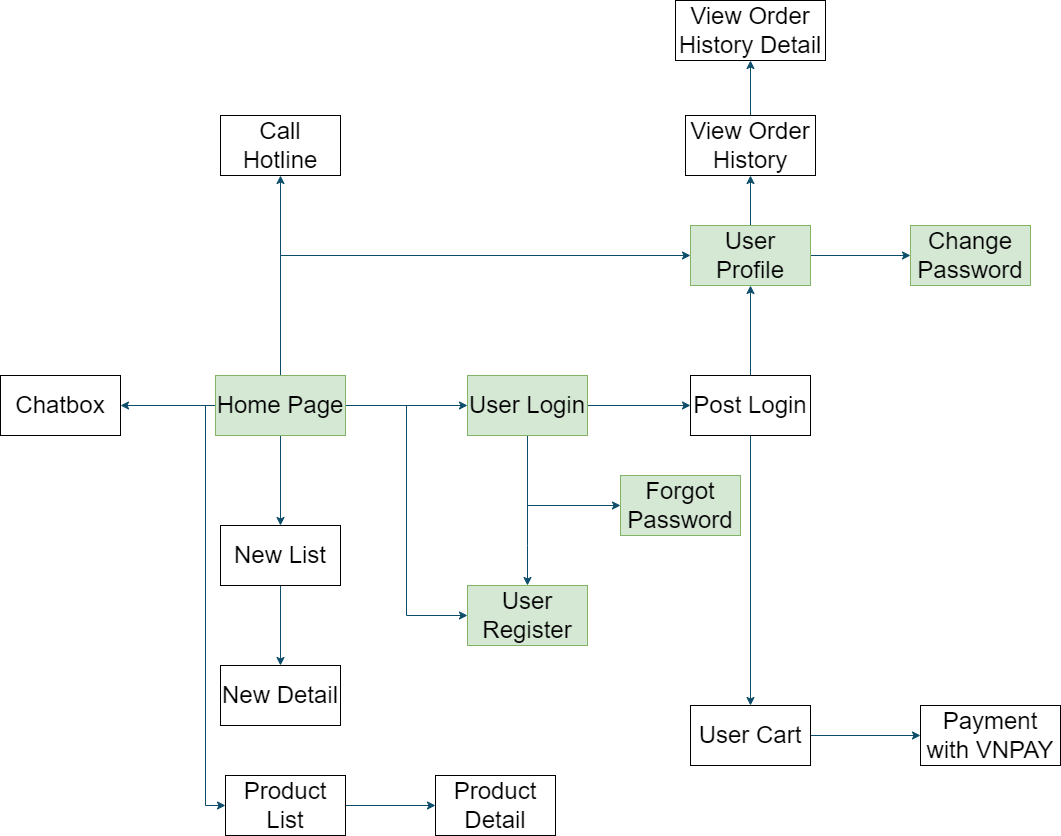

The diagram above was exported from draw.io. Its source (the exported page's mxGraphModel, read from the mxfile embedded in the PNG):
<mxGraphModel dx="1434" dy="802" grid="1" gridSize="10" guides="1" tooltips="1" connect="1" arrows="1" fold="1" page="1" pageScale="1" pageWidth="827" pageHeight="1169" math="0" shadow="0">
  <root>
    <mxCell id="0" />
    <mxCell id="1" parent="0" />
    <mxCell id="RTlsKFRkD_fNGm2z8Zzq-50" style="edgeStyle=orthogonalEdgeStyle;rounded=0;orthogonalLoop=1;jettySize=auto;html=1;entryX=0.5;entryY=1;entryDx=0;entryDy=0;strokeColor=#0B4D6A;" parent="1" source="RTlsKFRkD_fNGm2z8Zzq-56" target="RTlsKFRkD_fNGm2z8Zzq-59" edge="1">
      <mxGeometry relative="1" as="geometry" />
    </mxCell>
    <mxCell id="RTlsKFRkD_fNGm2z8Zzq-51" style="edgeStyle=orthogonalEdgeStyle;rounded=0;orthogonalLoop=1;jettySize=auto;html=1;strokeColor=#0B4D6A;" parent="1" source="RTlsKFRkD_fNGm2z8Zzq-56" target="RTlsKFRkD_fNGm2z8Zzq-58" edge="1">
      <mxGeometry relative="1" as="geometry" />
    </mxCell>
    <mxCell id="RTlsKFRkD_fNGm2z8Zzq-52" style="edgeStyle=orthogonalEdgeStyle;rounded=0;orthogonalLoop=1;jettySize=auto;html=1;entryX=0;entryY=0.5;entryDx=0;entryDy=0;strokeColor=#0B4D6A;" parent="1" source="RTlsKFRkD_fNGm2z8Zzq-56" target="RTlsKFRkD_fNGm2z8Zzq-62" edge="1">
      <mxGeometry relative="1" as="geometry">
        <Array as="points">
          <mxPoint x="565" y="960" />
          <mxPoint x="565" y="1360" />
        </Array>
      </mxGeometry>
    </mxCell>
    <mxCell id="RTlsKFRkD_fNGm2z8Zzq-53" style="edgeStyle=orthogonalEdgeStyle;rounded=0;orthogonalLoop=1;jettySize=auto;html=1;strokeColor=#0B4D6A;" parent="1" source="RTlsKFRkD_fNGm2z8Zzq-56" target="RTlsKFRkD_fNGm2z8Zzq-67" edge="1">
      <mxGeometry relative="1" as="geometry" />
    </mxCell>
    <mxCell id="RTlsKFRkD_fNGm2z8Zzq-55" style="edgeStyle=orthogonalEdgeStyle;rounded=0;orthogonalLoop=1;jettySize=auto;html=1;entryX=0;entryY=0.5;entryDx=0;entryDy=0;strokeColor=#0B4D6A;exitX=0.5;exitY=0;exitDx=0;exitDy=0;" parent="1" source="RTlsKFRkD_fNGm2z8Zzq-56" target="RTlsKFRkD_fNGm2z8Zzq-76" edge="1">
      <mxGeometry relative="1" as="geometry" />
    </mxCell>
    <mxCell id="5wFExAOzpIMSA0v8NIDR-2" style="edgeStyle=orthogonalEdgeStyle;rounded=0;orthogonalLoop=1;jettySize=auto;html=1;entryX=0;entryY=0.5;entryDx=0;entryDy=0;strokeColor=#0b4d6a;" parent="1" source="RTlsKFRkD_fNGm2z8Zzq-56" target="RTlsKFRkD_fNGm2z8Zzq-73" edge="1">
      <mxGeometry relative="1" as="geometry" />
    </mxCell>
    <mxCell id="5wFExAOzpIMSA0v8NIDR-3" style="edgeStyle=orthogonalEdgeStyle;rounded=0;orthogonalLoop=1;jettySize=auto;html=1;entryX=1;entryY=0.5;entryDx=0;entryDy=0;strokeColor=#0B4D6A;" parent="1" source="RTlsKFRkD_fNGm2z8Zzq-56" target="5wFExAOzpIMSA0v8NIDR-4" edge="1">
      <mxGeometry relative="1" as="geometry">
        <mxPoint x="480" y="800" as="targetPoint" />
      </mxGeometry>
    </mxCell>
    <mxCell id="RTlsKFRkD_fNGm2z8Zzq-56" value="&lt;font style=&quot;font-size: 24px;&quot;&gt;Home Page&lt;/font&gt;" style="rounded=0;whiteSpace=wrap;html=1;fontSize=14;fillColor=#d5e8d4;strokeColor=#82b366;" parent="1" vertex="1">
      <mxGeometry x="575" y="930" width="130" height="60" as="geometry" />
    </mxCell>
    <mxCell id="RTlsKFRkD_fNGm2z8Zzq-57" style="edgeStyle=orthogonalEdgeStyle;rounded=0;orthogonalLoop=1;jettySize=auto;html=1;strokeColor=#0B4D6A;exitX=0.5;exitY=1;exitDx=0;exitDy=0;" parent="1" source="RTlsKFRkD_fNGm2z8Zzq-58" target="RTlsKFRkD_fNGm2z8Zzq-60" edge="1">
      <mxGeometry relative="1" as="geometry" />
    </mxCell>
    <mxCell id="RTlsKFRkD_fNGm2z8Zzq-58" value="&lt;font style=&quot;font-size: 24px;&quot;&gt;New List&lt;/font&gt;" style="rounded=0;whiteSpace=wrap;html=1;fontSize=14;" parent="1" vertex="1">
      <mxGeometry x="580" y="1080" width="120" height="60" as="geometry" />
    </mxCell>
    <mxCell id="RTlsKFRkD_fNGm2z8Zzq-59" value="&lt;font style=&quot;font-size: 24px;&quot;&gt;Call Hotline&lt;/font&gt;" style="rounded=0;whiteSpace=wrap;html=1;fontSize=14;" parent="1" vertex="1">
      <mxGeometry x="580" y="670" width="120" height="60" as="geometry" />
    </mxCell>
    <mxCell id="RTlsKFRkD_fNGm2z8Zzq-60" value="&lt;font style=&quot;font-size: 24px;&quot;&gt;New Detail&lt;/font&gt;" style="rounded=0;whiteSpace=wrap;html=1;fontSize=14;" parent="1" vertex="1">
      <mxGeometry x="580" y="1220" width="120" height="60" as="geometry" />
    </mxCell>
    <mxCell id="RTlsKFRkD_fNGm2z8Zzq-61" style="edgeStyle=orthogonalEdgeStyle;rounded=0;orthogonalLoop=1;jettySize=auto;html=1;strokeColor=#0B4D6A;" parent="1" source="RTlsKFRkD_fNGm2z8Zzq-62" target="RTlsKFRkD_fNGm2z8Zzq-63" edge="1">
      <mxGeometry relative="1" as="geometry" />
    </mxCell>
    <mxCell id="RTlsKFRkD_fNGm2z8Zzq-62" value="&lt;font style=&quot;font-size: 24px;&quot;&gt;Product List&lt;/font&gt;" style="rounded=0;whiteSpace=wrap;html=1;fontSize=14;" parent="1" vertex="1">
      <mxGeometry x="585" y="1330" width="120" height="60" as="geometry" />
    </mxCell>
    <mxCell id="RTlsKFRkD_fNGm2z8Zzq-63" value="&lt;font style=&quot;font-size: 24px;&quot;&gt;Product Detail&lt;/font&gt;" style="rounded=0;whiteSpace=wrap;html=1;fontSize=14;" parent="1" vertex="1">
      <mxGeometry x="795" y="1330" width="120" height="60" as="geometry" />
    </mxCell>
    <mxCell id="RTlsKFRkD_fNGm2z8Zzq-64" style="edgeStyle=orthogonalEdgeStyle;rounded=0;orthogonalLoop=1;jettySize=auto;html=1;strokeColor=#0B4D6A;" parent="1" source="RTlsKFRkD_fNGm2z8Zzq-67" target="RTlsKFRkD_fNGm2z8Zzq-72" edge="1">
      <mxGeometry relative="1" as="geometry" />
    </mxCell>
    <mxCell id="RTlsKFRkD_fNGm2z8Zzq-65" style="edgeStyle=orthogonalEdgeStyle;rounded=0;orthogonalLoop=1;jettySize=auto;html=1;entryX=0.5;entryY=0;entryDx=0;entryDy=0;strokeColor=#0B4D6A;" parent="1" source="RTlsKFRkD_fNGm2z8Zzq-67" target="RTlsKFRkD_fNGm2z8Zzq-73" edge="1">
      <mxGeometry relative="1" as="geometry">
        <Array as="points">
          <mxPoint x="887" y="1100" />
          <mxPoint x="887" y="1100" />
        </Array>
      </mxGeometry>
    </mxCell>
    <mxCell id="RTlsKFRkD_fNGm2z8Zzq-66" style="edgeStyle=orthogonalEdgeStyle;rounded=0;orthogonalLoop=1;jettySize=auto;html=1;entryX=0;entryY=0.5;entryDx=0;entryDy=0;strokeColor=#0B4D6A;exitX=0.5;exitY=1;exitDx=0;exitDy=0;" parent="1" source="RTlsKFRkD_fNGm2z8Zzq-67" target="RTlsKFRkD_fNGm2z8Zzq-74" edge="1">
      <mxGeometry relative="1" as="geometry" />
    </mxCell>
    <mxCell id="RTlsKFRkD_fNGm2z8Zzq-67" value="&lt;font style=&quot;font-size: 24px;&quot;&gt;User Login&lt;/font&gt;" style="rounded=0;whiteSpace=wrap;html=1;fontSize=14;fillColor=#d5e8d4;strokeColor=#82b366;" parent="1" vertex="1">
      <mxGeometry x="827" y="930" width="120" height="60" as="geometry" />
    </mxCell>
    <mxCell id="RTlsKFRkD_fNGm2z8Zzq-68" style="edgeStyle=orthogonalEdgeStyle;rounded=0;orthogonalLoop=1;jettySize=auto;html=1;strokeColor=#0B4D6A;" parent="1" source="RTlsKFRkD_fNGm2z8Zzq-72" target="RTlsKFRkD_fNGm2z8Zzq-76" edge="1">
      <mxGeometry relative="1" as="geometry" />
    </mxCell>
    <mxCell id="RTlsKFRkD_fNGm2z8Zzq-69" style="edgeStyle=orthogonalEdgeStyle;rounded=0;orthogonalLoop=1;jettySize=auto;html=1;strokeColor=#0B4D6A;" parent="1" source="RTlsKFRkD_fNGm2z8Zzq-72" target="RTlsKFRkD_fNGm2z8Zzq-94" edge="1">
      <mxGeometry relative="1" as="geometry" />
    </mxCell>
    <mxCell id="RTlsKFRkD_fNGm2z8Zzq-70" style="edgeStyle=orthogonalEdgeStyle;rounded=0;orthogonalLoop=1;jettySize=auto;html=1;entryX=0;entryY=0.5;entryDx=0;entryDy=0;strokeColor=#0B4D6A;exitX=1;exitY=0.5;exitDx=0;exitDy=0;" parent="1" source="RTlsKFRkD_fNGm2z8Zzq-76" target="RTlsKFRkD_fNGm2z8Zzq-75" edge="1">
      <mxGeometry relative="1" as="geometry" />
    </mxCell>
    <mxCell id="RTlsKFRkD_fNGm2z8Zzq-72" value="&lt;font style=&quot;font-size: 24px;&quot;&gt;Post Login&lt;/font&gt;" style="rounded=0;whiteSpace=wrap;html=1;fontSize=14;" parent="1" vertex="1">
      <mxGeometry x="1050" y="930" width="120" height="60" as="geometry" />
    </mxCell>
    <mxCell id="RTlsKFRkD_fNGm2z8Zzq-73" value="&lt;font style=&quot;font-size: 24px;&quot;&gt;User Register&lt;/font&gt;" style="rounded=0;whiteSpace=wrap;html=1;fontSize=14;fillColor=#d5e8d4;strokeColor=#82b366;" parent="1" vertex="1">
      <mxGeometry x="827" y="1140" width="120" height="60" as="geometry" />
    </mxCell>
    <mxCell id="RTlsKFRkD_fNGm2z8Zzq-74" value="&lt;font style=&quot;font-size: 24px;&quot;&gt;Forgot Password&lt;/font&gt;" style="rounded=0;whiteSpace=wrap;html=1;fontSize=14;fillColor=#d5e8d4;strokeColor=#82b366;" parent="1" vertex="1">
      <mxGeometry x="980" y="1030" width="120" height="60" as="geometry" />
    </mxCell>
    <mxCell id="RTlsKFRkD_fNGm2z8Zzq-75" value="&lt;font style=&quot;font-size: 24px;&quot;&gt;Change Password&lt;/font&gt;" style="rounded=0;whiteSpace=wrap;html=1;fontSize=14;fillColor=#d5e8d4;strokeColor=#82b366;" parent="1" vertex="1">
      <mxGeometry x="1270" y="780" width="120" height="60" as="geometry" />
    </mxCell>
    <mxCell id="-fsyP5aI7x7pGaswqOf_-3" style="edgeStyle=orthogonalEdgeStyle;rounded=0;orthogonalLoop=1;jettySize=auto;html=1;entryX=0.5;entryY=1;entryDx=0;entryDy=0;strokeColor=#0B4D6A;" edge="1" parent="1" source="RTlsKFRkD_fNGm2z8Zzq-76" target="-fsyP5aI7x7pGaswqOf_-2">
      <mxGeometry relative="1" as="geometry" />
    </mxCell>
    <mxCell id="RTlsKFRkD_fNGm2z8Zzq-76" value="&lt;font style=&quot;font-size: 24px;&quot;&gt;User Profile&lt;/font&gt;" style="rounded=0;whiteSpace=wrap;html=1;fontSize=14;fillColor=#d5e8d4;strokeColor=#82b366;" parent="1" vertex="1">
      <mxGeometry x="1050" y="780" width="120" height="60" as="geometry" />
    </mxCell>
    <mxCell id="-fsyP5aI7x7pGaswqOf_-6" style="edgeStyle=orthogonalEdgeStyle;rounded=0;orthogonalLoop=1;jettySize=auto;html=1;strokeColor=#0B4D6A;" edge="1" parent="1" source="RTlsKFRkD_fNGm2z8Zzq-94" target="-fsyP5aI7x7pGaswqOf_-8">
      <mxGeometry relative="1" as="geometry">
        <mxPoint x="1270" y="1290" as="targetPoint" />
      </mxGeometry>
    </mxCell>
    <mxCell id="RTlsKFRkD_fNGm2z8Zzq-94" value="&lt;font style=&quot;font-size: 24px;&quot;&gt;User Cart&lt;/font&gt;" style="rounded=0;whiteSpace=wrap;html=1;fontSize=14;" parent="1" vertex="1">
      <mxGeometry x="1050" y="1260" width="120" height="60" as="geometry" />
    </mxCell>
    <mxCell id="5wFExAOzpIMSA0v8NIDR-4" value="&lt;font style=&quot;font-size: 24px;&quot;&gt;Chatbox&lt;/font&gt;" style="rounded=0;whiteSpace=wrap;html=1;fontSize=14;" parent="1" vertex="1">
      <mxGeometry x="360" y="930" width="120" height="60" as="geometry" />
    </mxCell>
    <mxCell id="-fsyP5aI7x7pGaswqOf_-4" style="edgeStyle=orthogonalEdgeStyle;rounded=0;orthogonalLoop=1;jettySize=auto;html=1;strokeColor=#0B4D6A;" edge="1" parent="1" source="-fsyP5aI7x7pGaswqOf_-2" target="-fsyP5aI7x7pGaswqOf_-5">
      <mxGeometry relative="1" as="geometry">
        <mxPoint x="1110" y="580" as="targetPoint" />
      </mxGeometry>
    </mxCell>
    <mxCell id="-fsyP5aI7x7pGaswqOf_-2" value="&lt;font style=&quot;font-size: 24px;&quot;&gt;View Order History&lt;/font&gt;" style="rounded=0;whiteSpace=wrap;html=1;fontSize=14;" vertex="1" parent="1">
      <mxGeometry x="1045" y="670" width="130" height="60" as="geometry" />
    </mxCell>
    <mxCell id="-fsyP5aI7x7pGaswqOf_-5" value="&lt;font style=&quot;font-size: 24px;&quot;&gt;View Order History Detail&lt;/font&gt;" style="rounded=0;whiteSpace=wrap;html=1;fontSize=14;" vertex="1" parent="1">
      <mxGeometry x="1035" y="555" width="150" height="60" as="geometry" />
    </mxCell>
    <mxCell id="-fsyP5aI7x7pGaswqOf_-8" value="&lt;font style=&quot;font-size: 24px;&quot;&gt;Payment with VNPAY&lt;/font&gt;" style="rounded=0;whiteSpace=wrap;html=1;fontSize=14;" vertex="1" parent="1">
      <mxGeometry x="1280" y="1260" width="140" height="60" as="geometry" />
    </mxCell>
  </root>
</mxGraphModel>